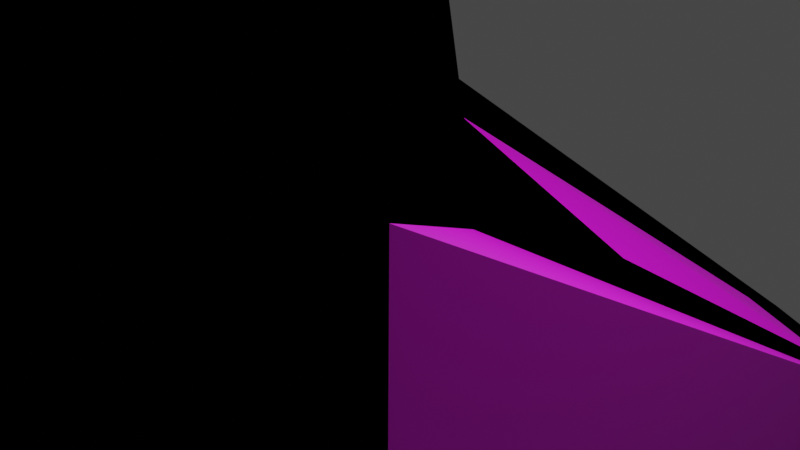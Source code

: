 # Source: rock_1.blend  (saved by Blender 3.0.42; exported with 4.5.12 LTS)
import bpy
from mathutils import Matrix  # noqa: F401  (used for matrix-valued properties, if any)

bpy.ops.wm.read_factory_settings(use_empty=True)
scene = bpy.context.scene
scene.name = 'Scene'

# ---- collections
col_collection = bpy.data.collections.new('Collection'); scene.collection.children.link(col_collection)

# ---- images (referenced by path relative to the original .blend; pixels are not part of the script)
import os
ASSET_DIR = os.environ.get("B2B_ASSET_DIR", "")  # directory of the original .blend (textures are referenced by path, not embedded)
HERE = os.path.dirname(os.path.abspath(__file__))  # packed textures are extracted next to this script under _unpacked/

def load_image(name, relpath, width, height, colorspace="sRGB"):
    """Load a texture the original file referenced (path relative to the .blend, or extracted next to this script)."""
    p = next((c for c in (os.path.join(HERE, relpath), os.path.join(ASSET_DIR, relpath)) if relpath and os.path.exists(c)), "")
    if p:
        img = bpy.data.images.load(p, check_existing=True)
        img.name = name
    else:  # same state as the original file: an image datablock whose file is absent (Cycles renders it pink)
        img = bpy.data.images.new(name, width, height)
        img.source = "FILE"
        img.filepath = "//" + (relpath or name)
    img.colorspace_settings.name = colorspace
    return img
img_rock_1 = load_image('rock_1', 'rock_1.png', 1024, 1024, 'sRGB')

# ---- materials (node trees are filled in below, after node groups)
mat_material = bpy.data.materials.new('Material')
mat_material.alpha_threshold = 0.0
mat_material.use_transparent_shadow = False
mat_material.line_color = (0.0, 0.0, 0.0, 1.0)
mat_material_001 = bpy.data.materials.new('Material.001')
mat_material_001.use_backface_culling = True
mat_material_001.use_transparent_shadow = False

# ---- material node trees
mat_material.use_nodes = True; mat_material.node_tree.nodes.clear()
_N = mat_material.node_tree.nodes; _L = mat_material.node_tree.links
n0 = _N.new('ShaderNodeOutputMaterial'); n0.name = 'Material Output'; n0.location = (300, 300)
n1 = _N.new('ShaderNodeMapping'); n1.name = 'Mapping'; n1.location = (-590, 220)
n1.width = 240
n2 = _N.new('ShaderNodeTexCoord'); n2.name = 'Texture Coordinate'; n2.location = (-790, 203)
n3 = _N.new('ShaderNodeBsdfPrincipled'); n3.name = 'Principled BSDF'; n3.location = (2, 301)
n3.distribution = 'GGX'
n3.subsurface_method = 'RANDOM_WALK_SKIN'
n3.inputs[3].default_value = 1.45
n3.inputs[27].default_value = (0.0, 0.0, 0.0, 1.0)
n3.inputs[28].default_value = 1.0
n4 = _N.new('ShaderNodeTexImage'); n4.name = 'Image Texture'; n4.location = (-290, 191)
n4.image = img_rock_1
_L.new(n1.outputs[0], n4.inputs[0])
_L.new(n2.outputs[2], n1.inputs[0])
_L.new(n3.outputs[0], n0.inputs[0])
_L.new(n4.outputs[0], n3.inputs[0])
n0.is_active_output = True
mat_material_001.use_nodes = True; mat_material_001.node_tree.nodes.clear()
_N = mat_material_001.node_tree.nodes; _L = mat_material_001.node_tree.links
n0 = _N.new('ShaderNodeBsdfPrincipled'); n0.name = 'Principled BSDF'; n0.location = (10, 300)
n0.distribution = 'GGX'
n0.subsurface_method = 'RANDOM_WALK_SKIN'
n0.inputs[0].default_value = (0.0, 0.0, 0.0, 1.0)
n0.inputs[2].default_value = 1.0
n0.inputs[3].default_value = 1.45
n0.inputs[13].default_value = 0.0
n0.inputs[27].default_value = (0.0, 0.0, 0.0, 1.0)
n0.inputs[28].default_value = 1.0
n1 = _N.new('ShaderNodeOutputMaterial'); n1.name = 'Material Output'; n1.location = (300, 300)
_L.new(n0.outputs[0], n1.inputs[0])
n1.is_active_output = True

# ---- world
world_world = bpy.data.worlds.new('World'); scene.world = world_world
world_world.use_nodes = True; world_world.node_tree.nodes.clear()
_N = world_world.node_tree.nodes; _L = world_world.node_tree.links
n0 = _N.new('ShaderNodeOutputWorld'); n0.name = 'World Output'; n0.location = (300, 300)
n1 = _N.new('ShaderNodeBackground'); n1.name = 'Background'; n1.location = (10, 300)
n1.inputs[0].default_value = (0.05088, 0.05088, 0.05088, 1.0)
_L.new(n1.outputs[0], n0.inputs[0])
n0.is_active_output = True
world_world.color = (0.05088, 0.05088, 0.05088)
world_world.use_sun_shadow = False
world_world.sun_shadow_jitter_overblur = 0.0

# ---- cameras
cam_camera = bpy.data.cameras.new('Camera')
cam_camera.clip_end = 100.0
cam_camera.ortho_scale = 7.314

# ---- lights
light_light = bpy.data.lights.new('Light', 'POINT')
light_light.transmission_factor = 0.0
light_light.energy = 1000.0
light_light.shadow_soft_size = 0.1
light_light.shadow_maximum_resolution = 0.006
light_light.use_absolute_resolution = True

# ---- meshes
me_cube = bpy.data.meshes.new('Cube')
me_cube.from_pydata([(1.0, -1.0, -0.7329), (-1.0, -1.0, 1.0), (-1.0, 0.1428, -0.003566), (-1.0, -1.565, -0.04344), (0.0762, -1.565, -0.7329), (1.0, -1.0, 0.6989), (-1.0, 1.0, -0.0006816), (-0.1053, -1.0, 1.0), (-1.0, -0.6083, 1.0), (-1.0, 1.0, -0.7237), (1.0, -0.7836, -1.0), (-1.0, 0.2394, -0.003566), (1.0, 0.8037, -0.4234), (0.5779, 1.0, -0.4306), (0.3886, -0.1902, 0.195), (-1.0, 0.07255, 0.5764), (-0.8061, -0.1655, 1.712), (-0.5803, -0.5573, 1.712), (0.525, -0.5573, 1.41), (0.5824, -0.5199, 0.9066), (-0.8061, -0.2571, 1.288)], [], [(7, 8, 1), (4, 3, 2), (11, 10, 0, 4, 2), (9, 13, 12, 10, 11), (0, 5, 7, 1, 3, 4), (10, 12, 14, 5, 0), (9, 6, 13), (6, 15, 14, 12, 13), (3, 1, 8, 15, 6, 9, 11, 2), (19, 20, 16, 17, 18), (7, 5, 18, 17), (15, 8, 16, 20), (8, 7, 17, 16), (14, 15, 20, 19), (5, 14, 19, 18)])
_uv = me_cube.uv_layers.new(name='UVMap')
_uv.uv.foreach_set('vector', [0.7378, 0.5533, 0.9319, 0.483, 0.922, 0.5533, 0.4172, 0.4715, 0.1717, 0.2916, 0.4485, 0.1411, 0.498, 0.7401, 0.9249, 0.948, 0.9261, 0.993, 0.7316, 0.9954, 0.4985, 0.7602, 0.4985, 0.5717, 0.836, 0.5569, 0.9261, 0.5965, 0.9249, 0.948, 0.498, 0.7401, 0.4943, 0.6132, 0.2177, 0.5871, 0.07647, 0.4128, 0.001841, 0.2755, 0.1717, 0.2916, 0.4172, 0.4715, 0.001841, 0.9524, 0.1237, 0.6169, 0.2544, 0.827, 0.3609, 0.9982, 0.001841, 0.9982, 0.9026, 0.001841, 0.9319, 0.08258, 0.5895, 0.03458, 0.9319, 0.08258, 0.9319, 0.3135, 0.498, 0.318, 0.498, 0.0706, 0.5895, 0.03458, 0.1717, 0.2916, 0.001841, 0.2755, 0.04333, 0.2189, 0.1844, 0.127, 0.3766, 0.001841, 0.4943, 0.01298, 0.4587, 0.1272, 0.4485, 0.1411, 0.498, 0.318, 0.9319, 0.3135, 0.9319, 0.483, 0.7378, 0.5533, 0.498, 0.5196, 0.07647, 0.4128, 0.2177, 0.5871, 0.2177, 0.5871, 0.07647, 0.4128, 0.1844, 0.127, 0.04333, 0.2189, 0.04333, 0.2189, 0.1844, 0.127, 0.9319, 0.483, 0.7378, 0.5533, 0.7378, 0.5533, 0.9319, 0.483, 0.498, 0.318, 0.9319, 0.3135, 0.9319, 0.3135, 0.498, 0.318, 0.3609, 0.9982, 0.2544, 0.827, 0.2544, 0.827, 0.3609, 0.9982])
me_cube.materials.append(mat_material)
me_cube.materials.append(mat_material_001)
me_cube.use_remesh_preserve_volume = False
me_cube.use_remesh_preserve_attributes = False
me_cube.use_mirror_vertex_groups = False
me_cube.update()

# ---- objects
ob_cube = bpy.data.objects.new('Cube', me_cube)
ob_light = bpy.data.objects.new('Light', light_light)
ob_camera = bpy.data.objects.new('Camera', cam_camera)

# ---- transforms, parenting, visibility, modifiers, constraints
ob_cube.location = (0.0, 0.0, 0.0)
ob_cube.scale = (3.811, 3.811, 3.811)
ob_cube.lock_rotations_4d = False
ob_cube.empty_display_type = 'ARROWS'
ob_cube.lineart.crease_threshold = 0.0
_m = ob_cube.modifiers.new('Solidify', 'SOLIDIFY')
_m.thickness = -0.05
_m.material_offset = 1
_m.use_quality_normals = True
_m.use_flip_normals = True
ob_light.location = (4.076, 1.005, 5.904)
ob_light.rotation_euler = (0.6503, 0.05522, 1.866)
ob_light.lock_rotations_4d = False
ob_light.empty_display_type = 'ARROWS'
ob_light.color = (0.0, 0.0, 0.0, 0.0)
ob_light.lineart.crease_threshold = 0.0
ob_camera.location = (7.359, -6.926, 4.958)
ob_camera.rotation_euler = (1.109, 0.0, 0.8149)
ob_camera.lock_rotations_4d = False
ob_camera.empty_display_type = 'ARROWS'
ob_camera.color = (0.0, 0.0, 0.0, 0.0)
ob_camera.display_type = 'WIRE'
ob_camera.lineart.crease_threshold = 0.0

# ---- collection membership
col_collection.objects.link(ob_cube)
col_collection.objects.link(ob_light)
col_collection.objects.link(ob_camera)

# ---- scene / render settings (as saved in the file)
scene.camera = ob_camera
scene.frame_start = 1; scene.frame_end = 250; scene.frame_set(1)
scene.render.engine = 'BLENDER_EEVEE_NEXT'
scene.cycles.sampling_pattern = 'TABULATED_SOBOL'
scene.cycles.use_light_tree = False
scene.view_settings.view_transform = 'Filmic'
bpy.context.view_layer.update()
